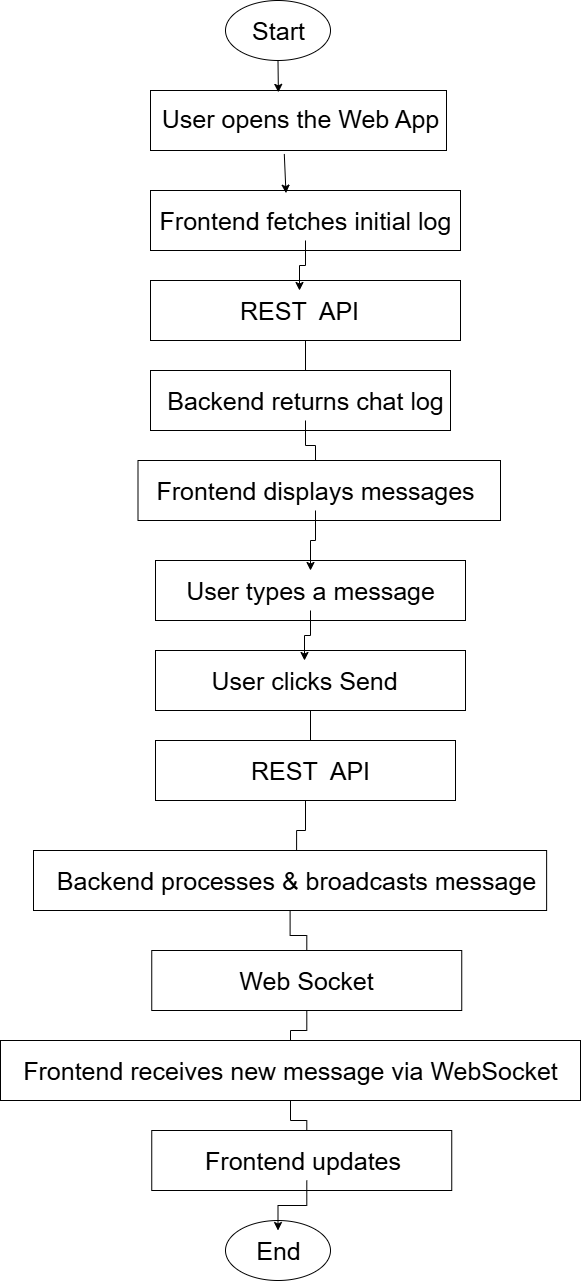

The diagram above was exported from draw.io. Its source (the exported page's mxGraphModel, read from the mxfile embedded in the PNG):
<mxGraphModel dx="1453" dy="728" grid="1" gridSize="10" guides="1" tooltips="1" connect="1" arrows="1" fold="1" page="1" pageScale="1" pageWidth="850" pageHeight="1100" math="0" shadow="0">
  <root>
    <mxCell id="0" />
    <mxCell id="1" parent="0" />
    <mxCell id="xuhIw67LdiarsHGS3Xku-1" value="" style="ellipse;whiteSpace=wrap;html=1;" vertex="1" parent="1">
      <mxGeometry x="365" y="40" width="105" height="60" as="geometry" />
    </mxCell>
    <mxCell id="xuhIw67LdiarsHGS3Xku-2" value="" style="rounded=0;whiteSpace=wrap;html=1;" vertex="1" parent="1">
      <mxGeometry x="290" y="130" width="296" height="60" as="geometry" />
    </mxCell>
    <mxCell id="xuhIw67LdiarsHGS3Xku-3" value="" style="rounded=0;whiteSpace=wrap;html=1;" vertex="1" parent="1">
      <mxGeometry x="290" y="230" width="310" height="60" as="geometry" />
    </mxCell>
    <mxCell id="xuhIw67LdiarsHGS3Xku-45" value="" style="edgeStyle=orthogonalEdgeStyle;rounded=0;orthogonalLoop=1;jettySize=auto;html=1;" edge="1" parent="1" source="xuhIw67LdiarsHGS3Xku-4" target="xuhIw67LdiarsHGS3Xku-21">
      <mxGeometry relative="1" as="geometry" />
    </mxCell>
    <mxCell id="xuhIw67LdiarsHGS3Xku-4" value="" style="rounded=0;whiteSpace=wrap;html=1;" vertex="1" parent="1">
      <mxGeometry x="290" y="320" width="310" height="60" as="geometry" />
    </mxCell>
    <mxCell id="xuhIw67LdiarsHGS3Xku-5" value="" style="rounded=0;whiteSpace=wrap;html=1;" vertex="1" parent="1">
      <mxGeometry x="290" y="410" width="300" height="60" as="geometry" />
    </mxCell>
    <mxCell id="xuhIw67LdiarsHGS3Xku-14" value="" style="ellipse;whiteSpace=wrap;html=1;" vertex="1" parent="1">
      <mxGeometry x="365" y="1260" width="105" height="60" as="geometry" />
    </mxCell>
    <mxCell id="xuhIw67LdiarsHGS3Xku-15" value="Start" style="text;html=1;align=center;verticalAlign=middle;resizable=0;points=[];autosize=1;strokeColor=none;fillColor=none;strokeWidth=6;fontSize=25;" vertex="1" parent="1">
      <mxGeometry x="377.5" y="50" width="80" height="40" as="geometry" />
    </mxCell>
    <mxCell id="xuhIw67LdiarsHGS3Xku-16" value="User opens the Web App" style="text;html=1;align=center;verticalAlign=middle;resizable=0;points=[];autosize=1;strokeColor=none;fillColor=none;strokeWidth=6;fontSize=25;" vertex="1" parent="1">
      <mxGeometry x="290" y="138" width="300" height="40" as="geometry" />
    </mxCell>
    <mxCell id="xuhIw67LdiarsHGS3Xku-43" value="" style="edgeStyle=orthogonalEdgeStyle;rounded=0;orthogonalLoop=1;jettySize=auto;html=1;" edge="1" parent="1" source="xuhIw67LdiarsHGS3Xku-18" target="xuhIw67LdiarsHGS3Xku-20">
      <mxGeometry relative="1" as="geometry" />
    </mxCell>
    <mxCell id="xuhIw67LdiarsHGS3Xku-18" value="Frontend fetches initial log" style="text;html=1;align=center;verticalAlign=middle;resizable=0;points=[];autosize=1;strokeColor=none;fillColor=none;strokeWidth=6;fontSize=25;" vertex="1" parent="1">
      <mxGeometry x="285" y="240" width="320" height="40" as="geometry" />
    </mxCell>
    <mxCell id="xuhIw67LdiarsHGS3Xku-20" value="REST&amp;nbsp; API" style="text;html=1;align=center;verticalAlign=middle;resizable=0;points=[];autosize=1;strokeColor=none;fillColor=none;strokeWidth=6;fontSize=25;" vertex="1" parent="1">
      <mxGeometry x="369" y="330" width="140" height="40" as="geometry" />
    </mxCell>
    <mxCell id="xuhIw67LdiarsHGS3Xku-46" value="" style="edgeStyle=orthogonalEdgeStyle;rounded=0;orthogonalLoop=1;jettySize=auto;html=1;" edge="1" parent="1" source="xuhIw67LdiarsHGS3Xku-21" target="xuhIw67LdiarsHGS3Xku-26">
      <mxGeometry relative="1" as="geometry" />
    </mxCell>
    <mxCell id="xuhIw67LdiarsHGS3Xku-21" value="Backend returns chat log" style="text;html=1;align=center;verticalAlign=middle;resizable=0;points=[];autosize=1;strokeColor=none;fillColor=none;strokeWidth=6;fontSize=25;" vertex="1" parent="1">
      <mxGeometry x="295" y="420" width="300" height="40" as="geometry" />
    </mxCell>
    <mxCell id="xuhIw67LdiarsHGS3Xku-22" value="" style="rounded=0;whiteSpace=wrap;html=1;" vertex="1" parent="1">
      <mxGeometry x="277.5" y="500" width="362.5" height="60" as="geometry" />
    </mxCell>
    <mxCell id="xuhIw67LdiarsHGS3Xku-23" value="" style="rounded=0;whiteSpace=wrap;html=1;" vertex="1" parent="1">
      <mxGeometry x="295" y="600" width="310" height="60" as="geometry" />
    </mxCell>
    <mxCell id="xuhIw67LdiarsHGS3Xku-49" value="" style="edgeStyle=orthogonalEdgeStyle;rounded=0;orthogonalLoop=1;jettySize=auto;html=1;" edge="1" parent="1" source="xuhIw67LdiarsHGS3Xku-24" target="xuhIw67LdiarsHGS3Xku-29">
      <mxGeometry relative="1" as="geometry" />
    </mxCell>
    <mxCell id="xuhIw67LdiarsHGS3Xku-24" value="" style="rounded=0;whiteSpace=wrap;html=1;" vertex="1" parent="1">
      <mxGeometry x="295" y="690" width="310" height="60" as="geometry" />
    </mxCell>
    <mxCell id="xuhIw67LdiarsHGS3Xku-50" value="" style="edgeStyle=orthogonalEdgeStyle;rounded=0;orthogonalLoop=1;jettySize=auto;html=1;" edge="1" parent="1" source="xuhIw67LdiarsHGS3Xku-25" target="xuhIw67LdiarsHGS3Xku-34">
      <mxGeometry relative="1" as="geometry" />
    </mxCell>
    <mxCell id="xuhIw67LdiarsHGS3Xku-25" value="" style="rounded=0;whiteSpace=wrap;html=1;" vertex="1" parent="1">
      <mxGeometry x="295" y="780" width="300" height="60" as="geometry" />
    </mxCell>
    <mxCell id="xuhIw67LdiarsHGS3Xku-47" value="" style="edgeStyle=orthogonalEdgeStyle;rounded=0;orthogonalLoop=1;jettySize=auto;html=1;" edge="1" parent="1" source="xuhIw67LdiarsHGS3Xku-26" target="xuhIw67LdiarsHGS3Xku-27">
      <mxGeometry relative="1" as="geometry" />
    </mxCell>
    <mxCell id="xuhIw67LdiarsHGS3Xku-26" value="Frontend displays messages" style="text;html=1;align=center;verticalAlign=middle;resizable=0;points=[];autosize=1;strokeColor=none;fillColor=none;strokeWidth=6;fontSize=25;" vertex="1" parent="1">
      <mxGeometry x="285" y="510" width="340" height="40" as="geometry" />
    </mxCell>
    <mxCell id="xuhIw67LdiarsHGS3Xku-48" value="" style="edgeStyle=orthogonalEdgeStyle;rounded=0;orthogonalLoop=1;jettySize=auto;html=1;" edge="1" parent="1" source="xuhIw67LdiarsHGS3Xku-27" target="xuhIw67LdiarsHGS3Xku-28">
      <mxGeometry relative="1" as="geometry" />
    </mxCell>
    <mxCell id="xuhIw67LdiarsHGS3Xku-27" value="User types a message" style="text;html=1;align=center;verticalAlign=middle;resizable=0;points=[];autosize=1;strokeColor=none;fillColor=none;strokeWidth=6;fontSize=25;" vertex="1" parent="1">
      <mxGeometry x="315" y="610" width="270" height="40" as="geometry" />
    </mxCell>
    <mxCell id="xuhIw67LdiarsHGS3Xku-28" value="User clicks Send" style="text;html=1;align=center;verticalAlign=middle;resizable=0;points=[];autosize=1;strokeColor=none;fillColor=none;strokeWidth=6;fontSize=25;" vertex="1" parent="1">
      <mxGeometry x="339" y="700" width="210" height="40" as="geometry" />
    </mxCell>
    <mxCell id="xuhIw67LdiarsHGS3Xku-29" value="REST&amp;nbsp; API" style="text;html=1;align=center;verticalAlign=middle;resizable=0;points=[];autosize=1;strokeColor=none;fillColor=none;strokeWidth=6;fontSize=25;" vertex="1" parent="1">
      <mxGeometry x="380" y="790" width="140" height="40" as="geometry" />
    </mxCell>
    <mxCell id="xuhIw67LdiarsHGS3Xku-51" value="" style="edgeStyle=orthogonalEdgeStyle;rounded=0;orthogonalLoop=1;jettySize=auto;html=1;" edge="1" parent="1" source="xuhIw67LdiarsHGS3Xku-30" target="xuhIw67LdiarsHGS3Xku-35">
      <mxGeometry relative="1" as="geometry" />
    </mxCell>
    <mxCell id="xuhIw67LdiarsHGS3Xku-30" value="" style="rounded=0;whiteSpace=wrap;html=1;" vertex="1" parent="1">
      <mxGeometry x="173" y="890" width="513.13" height="60" as="geometry" />
    </mxCell>
    <mxCell id="xuhIw67LdiarsHGS3Xku-52" value="" style="edgeStyle=orthogonalEdgeStyle;rounded=0;orthogonalLoop=1;jettySize=auto;html=1;" edge="1" parent="1" source="xuhIw67LdiarsHGS3Xku-31" target="xuhIw67LdiarsHGS3Xku-36">
      <mxGeometry relative="1" as="geometry" />
    </mxCell>
    <mxCell id="xuhIw67LdiarsHGS3Xku-31" value="" style="rounded=0;whiteSpace=wrap;html=1;" vertex="1" parent="1">
      <mxGeometry x="291.25" y="990" width="310" height="60" as="geometry" />
    </mxCell>
    <mxCell id="xuhIw67LdiarsHGS3Xku-53" value="" style="edgeStyle=orthogonalEdgeStyle;rounded=0;orthogonalLoop=1;jettySize=auto;html=1;" edge="1" parent="1" source="xuhIw67LdiarsHGS3Xku-32" target="xuhIw67LdiarsHGS3Xku-37">
      <mxGeometry relative="1" as="geometry" />
    </mxCell>
    <mxCell id="xuhIw67LdiarsHGS3Xku-32" value="" style="rounded=0;whiteSpace=wrap;html=1;" vertex="1" parent="1">
      <mxGeometry x="140" y="1080" width="580" height="60" as="geometry" />
    </mxCell>
    <mxCell id="xuhIw67LdiarsHGS3Xku-33" value="" style="rounded=0;whiteSpace=wrap;html=1;" vertex="1" parent="1">
      <mxGeometry x="291.25" y="1170" width="300" height="60" as="geometry" />
    </mxCell>
    <mxCell id="xuhIw67LdiarsHGS3Xku-34" value="Backend processes &amp;amp; broadcasts message" style="text;html=1;align=center;verticalAlign=middle;resizable=0;points=[];autosize=1;strokeColor=none;fillColor=none;strokeWidth=6;fontSize=25;" vertex="1" parent="1">
      <mxGeometry x="186.13" y="900" width="500" height="40" as="geometry" />
    </mxCell>
    <mxCell id="xuhIw67LdiarsHGS3Xku-35" value="Web Socket" style="text;html=1;align=center;verticalAlign=middle;resizable=0;points=[];autosize=1;strokeColor=none;fillColor=none;strokeWidth=6;fontSize=25;" vertex="1" parent="1">
      <mxGeometry x="366.25" y="1000" width="160" height="40" as="geometry" />
    </mxCell>
    <mxCell id="xuhIw67LdiarsHGS3Xku-36" value="Frontend receives new message via WebSocket" style="text;html=1;align=center;verticalAlign=middle;resizable=0;points=[];autosize=1;strokeColor=none;fillColor=none;strokeWidth=6;fontSize=25;" vertex="1" parent="1">
      <mxGeometry x="150" y="1090" width="560" height="40" as="geometry" />
    </mxCell>
    <mxCell id="xuhIw67LdiarsHGS3Xku-54" value="" style="edgeStyle=orthogonalEdgeStyle;rounded=0;orthogonalLoop=1;jettySize=auto;html=1;" edge="1" parent="1" source="xuhIw67LdiarsHGS3Xku-37" target="xuhIw67LdiarsHGS3Xku-38">
      <mxGeometry relative="1" as="geometry" />
    </mxCell>
    <mxCell id="xuhIw67LdiarsHGS3Xku-37" value="Frontend updates&amp;nbsp;" style="text;html=1;align=center;verticalAlign=middle;resizable=0;points=[];autosize=1;strokeColor=none;fillColor=none;strokeWidth=6;fontSize=25;" vertex="1" parent="1">
      <mxGeometry x="331.25" y="1180" width="230" height="40" as="geometry" />
    </mxCell>
    <mxCell id="xuhIw67LdiarsHGS3Xku-38" value="End" style="text;html=1;align=center;verticalAlign=middle;resizable=0;points=[];autosize=1;strokeColor=none;fillColor=none;strokeWidth=6;fontSize=25;" vertex="1" parent="1">
      <mxGeometry x="382.5" y="1270" width="70" height="40" as="geometry" />
    </mxCell>
    <mxCell id="xuhIw67LdiarsHGS3Xku-41" value="" style="endArrow=classic;html=1;rounded=0;exitX=0.5;exitY=1;exitDx=0;exitDy=0;entryX=0.432;entryY=0.031;entryDx=0;entryDy=0;entryPerimeter=0;" edge="1" parent="1" source="xuhIw67LdiarsHGS3Xku-1" target="xuhIw67LdiarsHGS3Xku-2">
      <mxGeometry width="50" height="50" relative="1" as="geometry">
        <mxPoint x="420" y="170" as="sourcePoint" />
        <mxPoint x="470" y="120" as="targetPoint" />
      </mxGeometry>
    </mxCell>
    <mxCell id="xuhIw67LdiarsHGS3Xku-42" value="" style="endArrow=classic;html=1;rounded=0;exitX=0.452;exitY=1.058;exitDx=0;exitDy=0;entryX=0.437;entryY=0.044;entryDx=0;entryDy=0;entryPerimeter=0;exitPerimeter=0;" edge="1" parent="1" source="xuhIw67LdiarsHGS3Xku-2" target="xuhIw67LdiarsHGS3Xku-3">
      <mxGeometry width="50" height="50" relative="1" as="geometry">
        <mxPoint x="410" y="110" as="sourcePoint" />
        <mxPoint x="410" y="142" as="targetPoint" />
      </mxGeometry>
    </mxCell>
  </root>
</mxGraphModel>